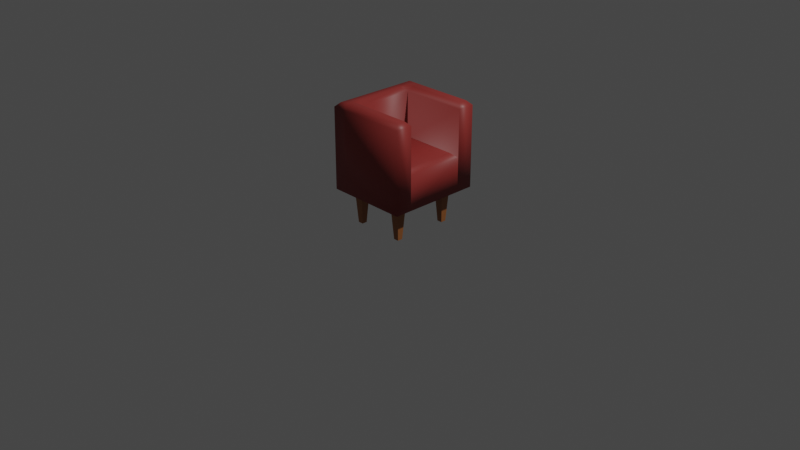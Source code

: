 # Source: Chair.blend  (saved by Blender 2.82.7; exported with 4.5.12 LTS)
import bpy
from mathutils import Matrix  # noqa: F401  (used for matrix-valued properties, if any)

bpy.ops.wm.read_factory_settings(use_empty=True)
scene = bpy.context.scene
scene.name = 'Scene'

# ---- collections
col_collection = bpy.data.collections.new('Collection'); scene.collection.children.link(col_collection)

# ---- materials (node trees are filled in below, after node groups)
mat_chairmat = bpy.data.materials.new('ChairMat')
mat_chairmat.use_transparent_shadow = False
mat_plantstem_001 = bpy.data.materials.new('PlantStem.001')
mat_plantstem_001.use_transparent_shadow = False

# ---- material node trees
mat_chairmat.use_nodes = True; mat_chairmat.node_tree.nodes.clear()
_N = mat_chairmat.node_tree.nodes; _L = mat_chairmat.node_tree.links
n0 = _N.new('ShaderNodeOutputMaterial'); n0.name = 'Material Output'; n0.location = (300, 300)
n1 = _N.new('ShaderNodeBsdfPrincipled'); n1.name = 'Principled BSDF'; n1.location = (10, 300)
n1.distribution = 'GGX'
n1.subsurface_method = 'BURLEY'
n1.inputs[0].default_value = (0.2633, 0.02998, 0.02603, 1.0)
n1.inputs[3].default_value = 1.45
n1.inputs[27].default_value = (0.0, 0.0, 0.0, 1.0)
n1.inputs[28].default_value = 1.0
_L.new(n1.outputs[0], n0.inputs[0])
n0.is_active_output = True
mat_plantstem_001.use_nodes = True; mat_plantstem_001.node_tree.nodes.clear()
_N = mat_plantstem_001.node_tree.nodes; _L = mat_plantstem_001.node_tree.links
n0 = _N.new('ShaderNodeOutputMaterial'); n0.name = 'Material Output'; n0.location = (300, 300)
n1 = _N.new('ShaderNodeBsdfPrincipled'); n1.name = 'Principled BSDF'; n1.location = (10, 300)
n1.distribution = 'GGX'
n1.subsurface_method = 'BURLEY'
n1.inputs[0].default_value = (0.3224, 0.1162, 0.03322, 1.0)
n1.inputs[3].default_value = 1.45
n1.inputs[27].default_value = (0.0, 0.0, 0.0, 1.0)
n1.inputs[28].default_value = 1.0
_L.new(n1.outputs[0], n0.inputs[0])
n0.is_active_output = True

# ---- world
world_world = bpy.data.worlds.new('World'); scene.world = world_world
world_world.use_nodes = True; world_world.node_tree.nodes.clear()
_N = world_world.node_tree.nodes; _L = world_world.node_tree.links
n0 = _N.new('ShaderNodeOutputWorld'); n0.name = 'World Output'; n0.location = (300, 300)
n1 = _N.new('ShaderNodeBackground'); n1.name = 'Background'; n1.location = (10, 300)
n1.inputs[0].default_value = (0.05088, 0.05088, 0.05088, 1.0)
_L.new(n1.outputs[0], n0.inputs[0])
n0.is_active_output = True
world_world.color = (0.05088, 0.05088, 0.05088)
world_world.use_sun_shadow = False
world_world.sun_shadow_jitter_overblur = 0.0

# ---- cameras
cam_camera = bpy.data.cameras.new('Camera')
cam_camera.clip_end = 100.0
cam_camera.ortho_scale = 7.314

# ---- lights
light_light = bpy.data.lights.new('Light', 'POINT')
light_light.transmission_factor = 0.0
light_light.energy = 1000.0
light_light.shadow_soft_size = 0.1
light_light.shadow_maximum_resolution = 0.006
light_light.use_absolute_resolution = True

# ---- meshes
me_cube_006 = bpy.data.meshes.new('Cube.006')
me_cube_006.from_pydata([(-0.3753, -0.5, -0.411), (-0.3753, 0.5, -0.411), (0.5, -0.5, -0.411), (0.5, 0.5, -0.411), (-0.3753, 0.3174, -0.411), (-0.3753, -0.3174, -0.411), (0.5, -0.3174, -0.411), (0.5, 0.3174, -0.411), (-0.2116, 0.5, -0.411), (-0.2116, -0.5, -0.411), (-0.2116, 0.3174, -0.411), (-0.2116, -0.3174, -0.411), (0.4358, 0.2532, 0.0084), (0.4358, -0.2532, 0.0084), (-0.1474, 0.2532, 0.0084), (-0.1474, -0.2532, 0.0084), (-0.3301, -0.4547, 0.5), (-0.3753, -0.5, 0.4547), (-0.3301, 0.4547, 0.5), (-0.3753, 0.5, 0.4547), (0.4547, -0.4547, 0.5), (0.5, -0.5, 0.4547), (0.4547, 0.4547, 0.5), (0.5, 0.5, 0.4547), (-0.3301, -0.3627, 0.5), (-0.3301, -0.2722, 0.5), (-0.3753, -0.3174, 0.4547), (-0.3301, 0.3627, 0.5), (-0.3753, 0.3174, 0.4547), (-0.3301, 0.2722, 0.5), (0.4547, 0.3627, 0.5), (0.5, 0.3174, 0.4547), (0.4547, -0.3627, 0.5), (0.5, -0.3174, 0.4547), (-0.2116, 0.5, 0.4547), (-0.2569, 0.4547, 0.5), (-0.1663, 0.4547, 0.5), (-0.2116, -0.5, 0.4547), (-0.1663, -0.4547, 0.5), (-0.2569, -0.4547, 0.5), (-0.1663, 0.3627, 0.5), (-0.2569, 0.3627, 0.5), (-0.2569, 0.2722, 0.5), (-0.2116, 0.3174, 0.4547), (-0.2116, -0.3174, 0.4547), (-0.2569, -0.2722, 0.5), (-0.2569, -0.3627, 0.5), (-0.1663, -0.3627, 0.5), (-0.2452, -0.328, -0.7885), (-0.2734, -0.3562, -0.3678), (-0.2452, -0.272, -0.7885), (-0.2734, -0.2438, -0.3678), (-0.1892, -0.328, -0.7885), (-0.161, -0.3562, -0.3678), (-0.1892, -0.272, -0.7885), (-0.161, -0.2438, -0.3678), (-0.2452, 0.272, -0.7885), (-0.2734, 0.2438, -0.3678), (-0.2452, 0.328, -0.7885), (-0.2734, 0.3562, -0.3678), (-0.1892, 0.272, -0.7885), (-0.161, 0.2438, -0.3678), (-0.1892, 0.328, -0.7885), (-0.161, 0.3562, -0.3678), (0.2752, -0.328, -0.7885), (0.247, -0.3562, -0.3678), (0.2752, -0.272, -0.7885), (0.247, -0.2438, -0.3678), (0.3312, -0.328, -0.7885), (0.3594, -0.3562, -0.3678), (0.3312, -0.272, -0.7885), (0.3594, -0.2438, -0.3678), (0.2752, 0.272, -0.7885), (0.247, 0.2438, -0.3678), (0.2752, 0.328, -0.7885), (0.247, 0.3562, -0.3678), (0.3312, 0.272, -0.7885), (0.3594, 0.2438, -0.3678), (0.3312, 0.328, -0.7885), (0.3594, 0.3562, -0.3678), (-0.2116, 0.3174, -0.04448), (0.5, 0.3174, -0.04448), (0.5, -0.3174, -0.04448), (-0.2116, -0.3174, -0.04448)], [], [(1, 19, 34, 8), (3, 23, 31, 7), (2, 21, 37, 9), (46, 24, 16, 39), (11, 6, 2, 9), (35, 18, 27, 41), (4, 28, 19, 1), (31, 43, 80, 81), (8, 3, 7, 10), (10, 7, 6, 11), (5, 26, 28, 4), (6, 7, 81, 82), (9, 37, 17, 0), (42, 29, 25, 45), (4, 10, 11, 5), (1, 8, 10, 4), (44, 33, 82, 83), (8, 34, 23, 3), (6, 33, 21, 2), (5, 11, 9, 0), (22, 36, 40, 30), (32, 47, 38, 20), (12, 14, 15, 13), (43, 44, 83, 80), (24, 25, 26), (27, 28, 29), (34, 35, 36), (37, 38, 39), (40, 41, 42, 43), (44, 45, 46, 47), (27, 18, 19, 28), (36, 22, 23, 34), (32, 20, 21, 33), (39, 16, 17, 37), (16, 24, 26, 17), (25, 29, 28, 26), (22, 30, 31, 23), (43, 31, 30, 40), (47, 32, 33, 44), (18, 35, 34, 19), (20, 38, 37, 21), (29, 42, 41, 27), (24, 46, 45, 25), (42, 45, 44, 43), (35, 41, 40, 36), (46, 39, 38, 47), (0, 17, 26, 5), (48, 49, 51, 50), (50, 51, 55, 54), (54, 55, 53, 52), (52, 53, 49, 48), (50, 54, 52, 48), (55, 51, 49, 53), (56, 57, 59, 58), (58, 59, 63, 62), (62, 63, 61, 60), (60, 61, 57, 56), (58, 62, 60, 56), (63, 59, 57, 61), (64, 65, 67, 66), (66, 67, 71, 70), (70, 71, 69, 68), (68, 69, 65, 64), (66, 70, 68, 64), (71, 67, 65, 69), (72, 73, 75, 74), (74, 75, 79, 78), (78, 79, 77, 76), (76, 77, 73, 72), (74, 78, 76, 72), (79, 75, 73, 77), (12, 13, 82, 81), (14, 12, 81, 80), (13, 15, 83, 82), (15, 14, 80, 83)])
me_cube_006.polygons.foreach_set('use_smooth', [1, 1, 1, 1, 1, 1, 1, 1, 1, 1, 1, 1, 1, 1, 1, 1, 1, 1, 1, 1, 1, 1, 1, 1, 1, 1, 1, 1, 1, 1, 1, 1, 1, 1, 1, 1, 1, 1, 1, 1, 1, 1, 1, 1, 1, 1, 1, 0, 0, 0, 0, 0, 0, 0, 0, 0, 0, 0, 0, 0, 0, 0, 0, 0, 0, 0, 0, 0, 0, 0, 0, 1, 1, 1, 1])
me_cube_006.polygons.foreach_set('material_index', [0, 0, 0, 0, 0, 0, 0, 0, 0, 0, 0, 0, 0, 0, 0, 0, 0, 0, 0, 0, 0, 0, 0, 0, 0, 0, 0, 0, 0, 0, 0, 0, 0, 0, 0, 0, 0, 0, 0, 0, 0, 0, 0, 0, 0, 0, 0, 1, 1, 1, 1, 1, 1, 1, 1, 1, 1, 1, 1, 1, 1, 1, 1, 1, 1, 1, 1, 1, 1, 1, 1, 0, 0, 0, 0])
_uv = me_cube_006.uv_layers.new(name='UVMap')
_uv.uv.foreach_set('vector', [0.375, 0.25, 0.6137, 0.25, 0.6137, 0.3221, 0.375, 0.3221, 0.375, 0.5, 0.6137, 0.5, 0.6137, 0.5833, 0.375, 0.5833, 0.375, 0.75, 0.6137, 0.75, 0.6137, 0.9279, 0.375, 0.9279, 0.8228, 0.6873, 0.8551, 0.6873, 0.8551, 0.7293, 0.8228, 0.7293, 0.1971, 0.6667, 0.375, 0.6667, 0.375, 0.75, 0.1971, 0.75, 0.8228, 0.5207, 0.8551, 0.5207, 0.8551, 0.5627, 0.8228, 0.5627, 0.375, 0.1667, 0.6137, 0.1667, 0.6137, 0.25, 0.375, 0.25, 0.625, 0.5833, 0.8029, 0.5833, 0.8029, 0.5833, 0.625, 0.5833, 0.1971, 0.5, 0.375, 0.5, 0.375, 0.5833, 0.1971, 0.5833, 0.1971, 0.5833, 0.375, 0.5833, 0.375, 0.6667, 0.1971, 0.6667, 0.375, 0.08333, 0.6137, 0.08333, 0.6137, 0.1667, 0.375, 0.1667, 0.375, 0.6667, 0.375, 0.5833, 0.625, 0.5833, 0.625, 0.6667, 0.375, 0.9279, 0.6137, 0.9279, 0.6137, 1.0, 0.375, 1.0, 0.8228, 0.5893, 0.8551, 0.5893, 0.8551, 0.6607, 0.8228, 0.6607, 0.125, 0.5833, 0.1971, 0.5833, 0.1971, 0.6667, 0.125, 0.6667, 0.125, 0.5, 0.1971, 0.5, 0.1971, 0.5833, 0.125, 0.5833, 0.8029, 0.6667, 0.625, 0.6667, 0.625, 0.6667, 0.8029, 0.6667, 0.375, 0.3221, 0.6137, 0.3221, 0.6137, 0.5, 0.375, 0.5, 0.375, 0.6667, 0.6137, 0.6667, 0.6137, 0.75, 0.375, 0.75, 0.125, 0.6667, 0.1971, 0.6667, 0.1971, 0.75, 0.125, 0.75, 0.6363, 0.5207, 0.7916, 0.5207, 0.7916, 0.5627, 0.6363, 0.5627, 0.6363, 0.6873, 0.7916, 0.6873, 0.7916, 0.7293, 0.6363, 0.7293, 0.641, 0.5918, 0.7868, 0.5918, 0.7868, 0.6582, 0.641, 0.6582, 0.8029, 0.5833, 0.8029, 0.6667, 0.8029, 0.6667, 0.8029, 0.5833, 0.8551, 0.6873, 0.8551, 0.6667, 0.875, 0.6667, 0.8551, 0.5627, 0.875, 0.5833, 0.8551, 0.5833, 0.6137, 0.3221, 0.625, 0.3022, 0.625, 0.3221, 0.6137, 0.9279, 0.625, 0.9166, 0.625, 0.9279, 0.7916, 0.5627, 0.8228, 0.5627, 0.8228, 0.5893, 0.8029, 0.5833, 0.8029, 0.6667, 0.8228, 0.6607, 0.8228, 0.6873, 0.7916, 0.6873, 0.8551, 0.5627, 0.8551, 0.5207, 0.875, 0.5, 0.875, 0.5833, 0.7916, 0.5207, 0.6363, 0.5207, 0.625, 0.5, 0.8029, 0.5, 0.6363, 0.6873, 0.6363, 0.7293, 0.6137, 0.75, 0.6137, 0.6667, 0.8228, 0.7293, 0.8551, 0.7293, 0.875, 0.75, 0.8029, 0.75, 0.8551, 0.7293, 0.8551, 0.6873, 0.875, 0.6667, 0.875, 0.75, 0.8551, 0.6607, 0.8551, 0.5893, 0.875, 0.5833, 0.875, 0.6667, 0.6363, 0.5207, 0.6363, 0.5627, 0.6137, 0.5833, 0.6137, 0.5, 0.8029, 0.5833, 0.625, 0.5833, 0.6363, 0.5627, 0.7916, 0.5627, 0.7916, 0.6873, 0.6363, 0.6873, 0.625, 0.6667, 0.8029, 0.6667, 0.8551, 0.5207, 0.8228, 0.5207, 0.8029, 0.5, 0.875, 0.5, 0.6363, 0.7293, 0.7916, 0.7293, 0.8029, 0.75, 0.625, 0.75, 0.8551, 0.5893, 0.8228, 0.5893, 0.8228, 0.5627, 0.8551, 0.5627, 0.8551, 0.6873, 0.8228, 0.6873, 0.8228, 0.6607, 0.8551, 0.6607, 0.8228, 0.5893, 0.8228, 0.6607, 0.8029, 0.6667, 0.8029, 0.5833, 0.8228, 0.5207, 0.8228, 0.5627, 0.7916, 0.5627, 0.7916, 0.5207, 0.8228, 0.6873, 0.8228, 0.7293, 0.7916, 0.7293, 0.7916, 0.6873, 0.375, 0.0, 0.6137, 0.0, 0.6137, 0.08333, 0.375, 0.08333, 0.375, 0.0, 0.625, 0.0, 0.625, 0.25, 0.375, 0.25, 0.375, 0.25, 0.625, 0.25, 0.625, 0.5, 0.375, 0.5, 0.375, 0.5, 0.625, 0.5, 0.625, 0.75, 0.375, 0.75, 0.375, 0.75, 0.625, 0.75, 0.625, 1.0, 0.375, 1.0, 0.125, 0.5, 0.375, 0.5, 0.375, 0.75, 0.125, 0.75, 0.625, 0.5, 0.875, 0.5, 0.875, 0.75, 0.625, 0.75, 0.375, 0.0, 0.625, 0.0, 0.625, 0.25, 0.375, 0.25, 0.375, 0.25, 0.625, 0.25, 0.625, 0.5, 0.375, 0.5, 0.375, 0.5, 0.625, 0.5, 0.625, 0.75, 0.375, 0.75, 0.375, 0.75, 0.625, 0.75, 0.625, 1.0, 0.375, 1.0, 0.125, 0.5, 0.375, 0.5, 0.375, 0.75, 0.125, 0.75, 0.625, 0.5, 0.875, 0.5, 0.875, 0.75, 0.625, 0.75, 0.375, 0.0, 0.625, 0.0, 0.625, 0.25, 0.375, 0.25, 0.375, 0.25, 0.625, 0.25, 0.625, 0.5, 0.375, 0.5, 0.375, 0.5, 0.625, 0.5, 0.625, 0.75, 0.375, 0.75, 0.375, 0.75, 0.625, 0.75, 0.625, 1.0, 0.375, 1.0, 0.125, 0.5, 0.375, 0.5, 0.375, 0.75, 0.125, 0.75, 0.625, 0.5, 0.875, 0.5, 0.875, 0.75, 0.625, 0.75, 0.375, 0.0, 0.625, 0.0, 0.625, 0.25, 0.375, 0.25, 0.375, 0.25, 0.625, 0.25, 0.625, 0.5, 0.375, 0.5, 0.375, 0.5, 0.625, 0.5, 0.625, 0.75, 0.375, 0.75, 0.375, 0.75, 0.625, 0.75, 0.625, 1.0, 0.375, 1.0, 0.125, 0.5, 0.375, 0.5, 0.375, 0.75, 0.125, 0.75, 0.625, 0.5, 0.875, 0.5, 0.875, 0.75, 0.625, 0.75, 0.641, 0.5918, 0.641, 0.6582, 0.625, 0.6667, 0.625, 0.5833, 0.7868, 0.5918, 0.641, 0.5918, 0.625, 0.5833, 0.8029, 0.5833, 0.641, 0.6582, 0.7868, 0.6582, 0.8029, 0.6667, 0.625, 0.6667, 0.7868, 0.6582, 0.7868, 0.5918, 0.8029, 0.5833, 0.8029, 0.6667])
me_cube_006.materials.append(mat_chairmat)
me_cube_006.materials.append(mat_plantstem_001)
me_cube_006.use_remesh_fix_poles = True
me_cube_006.use_remesh_preserve_attributes = False
me_cube_006.use_mirror_vertex_groups = False
me_cube_006.update()

# ---- objects
ob_light = bpy.data.objects.new('Light', light_light)
ob_camera = bpy.data.objects.new('Camera', cam_camera)
ob_chair = bpy.data.objects.new('Chair', me_cube_006)

# ---- transforms, parenting, visibility, modifiers, constraints
ob_light.location = (4.076, 1.005, 5.904)
ob_light.rotation_euler = (0.6503, 0.05522, 1.866)
ob_light.lock_rotations_4d = False
ob_light.empty_display_type = 'ARROWS'
ob_light.color = (0.0, 0.0, 0.0, 0.0)
ob_light.lineart.crease_threshold = 0.0
ob_camera.location = (7.359, -6.926, 4.958)
ob_camera.rotation_euler = (1.109, 0.0, 0.8149)
ob_camera.lock_rotations_4d = False
ob_camera.empty_display_type = 'ARROWS'
ob_camera.color = (0.0, 0.0, 0.0, 0.0)
ob_camera.display_type = 'WIRE'
ob_camera.lineart.crease_threshold = 0.0
ob_chair.location = (0.0, 0.0, 0.7763)
ob_chair.lineart.crease_threshold = 0.0

# ---- collection membership
col_collection.objects.link(ob_light)
col_collection.objects.link(ob_camera)
col_collection.objects.link(ob_chair)

# ---- scene / render settings (as saved in the file)
scene.camera = ob_camera
scene.frame_start = 1; scene.frame_end = 250; scene.frame_set(1)
scene.render.engine = 'BLENDER_EEVEE_NEXT'
scene.cycles.use_denoising = False
scene.cycles.samples = 128
scene.cycles.sampling_pattern = 'TABULATED_SOBOL'
scene.cycles.use_adaptive_sampling = False
scene.cycles.use_light_tree = False
scene.view_settings.view_transform = 'Filmic'
bpy.context.view_layer.update()
